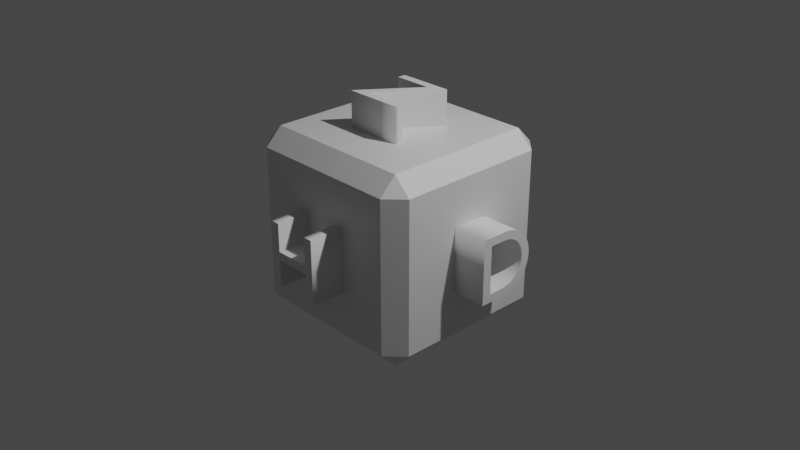 # Source: cube-3.blend  (saved by Blender 2.92.15; exported with 4.5.12 LTS)
import bpy
from mathutils import Matrix  # noqa: F401  (used for matrix-valued properties, if any)

bpy.ops.wm.read_factory_settings(use_empty=True)
scene = bpy.context.scene
scene.name = 'Scene'

# ---- collections
col_collection = bpy.data.collections.new('Collection'); scene.collection.children.link(col_collection)

# ---- materials (node trees are filled in below, after node groups)
mat_material = bpy.data.materials.new('Material')
mat_material.alpha_threshold = 0.0
mat_material.use_transparent_shadow = False
mat_material.line_color = (0.0, 0.0, 0.0, 1.0)

# ---- material node trees
mat_material.use_nodes = True; mat_material.node_tree.nodes.clear()
_N = mat_material.node_tree.nodes; _L = mat_material.node_tree.links
n0 = _N.new('ShaderNodeOutputMaterial'); n0.name = 'Material Output'; n0.location = (300, 300)
n1 = _N.new('ShaderNodeBsdfPrincipled'); n1.name = 'Principled BSDF'; n1.location = (10, 300)
n1.distribution = 'GGX'
n1.subsurface_method = 'BURLEY'
n1.inputs[2].default_value = 0.4
n1.inputs[3].default_value = 1.45
n1.inputs[27].default_value = (0.0, 0.0, 0.0, 1.0)
n1.inputs[28].default_value = 1.0
_L.new(n1.outputs[0], n0.inputs[0])
n0.is_active_output = True

# ---- world
world_world = bpy.data.worlds.new('World'); scene.world = world_world
world_world.use_nodes = True; world_world.node_tree.nodes.clear()
_N = world_world.node_tree.nodes; _L = world_world.node_tree.links
n0 = _N.new('ShaderNodeOutputWorld'); n0.name = 'World Output'; n0.location = (300, 300)
n1 = _N.new('ShaderNodeBackground'); n1.name = 'Background'; n1.location = (10, 300)
n1.inputs[0].default_value = (0.05088, 0.05088, 0.05088, 1.0)
_L.new(n1.outputs[0], n0.inputs[0])
n0.is_active_output = True
world_world.color = (0.05088, 0.05088, 0.05088)
world_world.use_sun_shadow = False
world_world.sun_shadow_jitter_overblur = 0.0

# ---- cameras
cam_camera = bpy.data.cameras.new('Camera')
cam_camera.clip_end = 100.0
cam_camera.ortho_scale = 7.314

# ---- lights
light_light = bpy.data.lights.new('Light', 'POINT')
light_light.transmission_factor = 0.0
light_light.energy = 1000.0
light_light.shadow_soft_size = 0.1
light_light.shadow_maximum_resolution = 0.006
light_light.use_absolute_resolution = True

# ---- meshes
me_cube = bpy.data.meshes.new('Cube')
me_cube.from_pydata([(0.8177, 1.0, 0.8177), (0.8177, 0.8177, 1.0), (1.0, 0.8177, 0.8177), (0.8177, 0.8177, -1.0), (0.8177, 1.0, -0.8177), (1.0, 0.8177, -0.8177), (1.0, -0.8177, 0.8177), (0.8177, -0.8177, 1.0), (0.8177, -1.0, 0.8177), (1.0, -0.8177, -0.8177), (0.8177, -1.0, -0.8177), (0.8177, -0.8177, -1.0), (-0.8177, 1.0, 0.8177), (-1.0, 0.8177, 0.8177), (-0.8177, 0.8177, 1.0), (-1.0, 0.8177, -0.8177), (-0.8177, 1.0, -0.8177), (-0.8177, 0.8177, -1.0), (-1.0, -0.8177, 0.8177), (-0.8177, -1.0, 0.8177), (-0.8177, -0.8177, 1.0), (-0.8177, -0.8177, -1.0), (-0.8177, -1.0, -0.8177), (-1.0, -0.8177, -0.8177)], [], [(17, 3, 11, 21), (23, 18, 13, 15), (10, 8, 19, 22), (1, 14, 20, 7), (5, 2, 6, 9), (0, 1, 2), (3, 4, 5), (6, 7, 8), (9, 10, 11), (12, 13, 14), (15, 16, 17), (18, 19, 20), (21, 22, 23), (17, 21, 23, 15), (3, 17, 16, 4), (2, 5, 4, 0), (22, 19, 18, 23), (8, 10, 9, 6), (12, 16, 15, 13), (7, 20, 19, 8), (1, 7, 6, 2), (21, 11, 10, 22), (20, 14, 13, 18), (14, 1, 0, 12), (11, 3, 5, 9), (16, 12, 0, 4)])
_uv = me_cube.uv_layers.new(name='UVMap')
_uv.uv.foreach_set('vector', [0.1478, 0.5228, 0.3522, 0.5228, 0.3522, 0.7272, 0.1478, 0.7272, 0.3978, 0.02278, 0.6022, 0.02278, 0.6022, 0.2272, 0.3978, 0.2272, 0.3978, 0.7728, 0.6022, 0.7728, 0.6022, 0.9772, 0.3978, 0.9772, 0.6478, 0.5228, 0.8522, 0.5228, 0.8522, 0.7272, 0.6478, 0.7272, 0.3978, 0.5228, 0.6022, 0.5228, 0.6022, 0.7272, 0.3978, 0.7272, 0.6022, 0.4772, 0.625, 0.4772, 0.6022, 0.5, 0.3522, 0.5228, 0.3522, 0.5, 0.375, 0.5228, 0.6022, 0.7272, 0.625, 0.7272, 0.6022, 0.75, 0.3978, 0.75, 0.375, 0.7728, 0.375, 0.7728, 0.6022, 0.25, 0.6022, 0.25, 0.625, 0.2272, 0.3978, 0.2272, 0.3978, 0.25, 0.375, 0.2272, 0.6022, 0.02278, 0.6022, 0.0, 0.625, 0.02278, 0.1478, 0.7272, 0.1478, 0.75, 0.125, 0.7272, 0.1478, 0.5228, 0.1478, 0.7272, 0.125, 0.7272, 0.125, 0.5228, 0.3522, 0.5228, 0.1478, 0.5228, 0.1478, 0.5, 0.3522, 0.5, 0.6022, 0.5228, 0.3978, 0.5228, 0.3978, 0.4772, 0.6022, 0.4772, 0.3978, 0.0, 0.6022, 0.0, 0.6022, 0.02278, 0.3978, 0.02278, 0.6022, 0.7728, 0.3978, 0.7728, 0.3978, 0.7272, 0.6022, 0.7272, 0.6022, 0.2728, 0.3978, 0.2728, 0.3978, 0.2272, 0.6022, 0.2272, 0.625, 0.7728, 0.625, 0.9772, 0.6022, 0.9772, 0.6022, 0.7728, 0.6478, 0.5228, 0.6478, 0.7272, 0.6022, 0.7272, 0.6022, 0.5228, 0.1478, 0.7272, 0.3522, 0.7272, 0.3522, 0.75, 0.1478, 0.75, 0.625, 0.02278, 0.625, 0.2272, 0.6022, 0.2272, 0.6022, 0.02278, 0.625, 0.2728, 0.625, 0.4772, 0.6022, 0.4772, 0.6022, 0.2728, 0.3522, 0.7272, 0.3522, 0.5228, 0.3978, 0.5228, 0.3978, 0.7272, 0.3978, 0.2728, 0.6022, 0.2728, 0.6022, 0.4772, 0.3978, 0.4772])
me_cube.materials.append(mat_material)
me_cube.use_remesh_preserve_volume = False
me_cube.use_remesh_preserve_attributes = False
me_cube.use_mirror_vertex_groups = False
me_cube.update()

# ---- curves / text
txt_text = bpy.data.curves.new('Text', 'FONT')
txt_text.dimensions = '2D'
txt_text.body = 'H'
txt_text.use_path_clamp = True
txt_text.extrude = 0.25
txt_text.offset_x = -0.364
txt_text.offset_y = -0.341
txt_text_001 = bpy.data.curves.new('Text.001', 'FONT')
txt_text_001.dimensions = '2D'
txt_text_001.body = 'T'
txt_text_001.use_path_clamp = True
txt_text_001.extrude = 0.25
txt_text_001.offset_x = -0.302
txt_text_001.offset_y = -0.341
txt_text_002 = bpy.data.curves.new('Text.002', 'FONT')
txt_text_002.dimensions = '2D'
txt_text_002.body = 'L'
txt_text_002.use_path_clamp = True
txt_text_002.extrude = 0.25
txt_text_002.offset_x = -0.277
txt_text_002.offset_y = -0.341
txt_text_003 = bpy.data.curves.new('Text.003', 'FONT')
txt_text_003.dimensions = '2D'
txt_text_003.body = 'P'
txt_text_003.use_path_clamp = True
txt_text_003.extrude = 0.25
txt_text_003.offset_x = -0.391
txt_text_003.offset_y = -0.341
txt_text_004 = bpy.data.curves.new('Text.004', 'FONT')
txt_text_004.dimensions = '2D'
txt_text_004.body = 'Z'
txt_text_004.use_path_clamp = True
txt_text_004.extrude = 0.25
txt_text_004.offset_x = -0.3235
txt_text_004.offset_y = -0.341
txt_text_005 = bpy.data.curves.new('Text.005', 'FONT')
txt_text_005.dimensions = '2D'
txt_text_005.body = 'D'
txt_text_005.use_path_clamp = True
txt_text_005.extrude = 0.25
txt_text_005.offset_x = -0.302
txt_text_005.offset_y = -0.338

# ---- objects
ob_cube = bpy.data.objects.new('Cube', me_cube)
ob_light = bpy.data.objects.new('Light', light_light)
ob_camera = bpy.data.objects.new('Camera', cam_camera)
ob_text = bpy.data.objects.new('Text', txt_text)
ob_text_001 = bpy.data.objects.new('Text.001', txt_text_001)
ob_text_002 = bpy.data.objects.new('Text.002', txt_text_002)
ob_text_003 = bpy.data.objects.new('Text.003', txt_text_003)
ob_text_004 = bpy.data.objects.new('Text.004', txt_text_004)
ob_text_005 = bpy.data.objects.new('Text.005', txt_text_005)

# ---- transforms, parenting, visibility, modifiers, constraints
ob_cube.location = (0.0, 0.0, 0.0)
ob_cube.lock_rotations_4d = False
ob_cube.empty_display_type = 'ARROWS'
ob_cube.lineart.crease_threshold = 0.0
ob_light.location = (4.076, 1.005, 5.904)
ob_light.rotation_euler = (0.6503, 0.05522, 1.866)
ob_light.lock_rotations_4d = False
ob_light.empty_display_type = 'ARROWS'
ob_light.color = (0.0, 0.0, 0.0, 0.0)
ob_light.lineart.crease_threshold = 0.0
ob_camera.location = (7.359, -6.926, 4.958)
ob_camera.rotation_euler = (1.109, 0.0, 0.8149)
ob_camera.lock_rotations_4d = False
ob_camera.empty_display_type = 'ARROWS'
ob_camera.color = (0.0, 0.0, 0.0, 0.0)
ob_camera.display_type = 'WIRE'
ob_camera.lineart.crease_threshold = 0.0
ob_text.location = (0.0, -1.0, 0.0)
ob_text.rotation_euler = (1.571, 0.0, 0.0)
ob_text.scale = (1.0, 1.0, 1.5)
ob_text.lineart.crease_threshold = 0.0
ob_text_001.location = (0.0, 0.0, -1.0)
ob_text_001.rotation_euler = (0.0, 3.142, 0.0)
ob_text_001.scale = (1.0, 1.0, 1.5)
ob_text_001.lineart.crease_threshold = 0.0
ob_text_002.location = (-1.0, 0.0, 0.0)
ob_text_002.rotation_euler = (4.705, 3.142, 1.571)
ob_text_002.scale = (1.0, 1.0, 1.5)
ob_text_002.lineart.crease_threshold = 0.0
ob_text_003.location = (0.0, 1.0, 0.0)
ob_text_003.rotation_euler = (-1.571, 3.142, 0.0)
ob_text_003.scale = (1.0, 1.0, 1.5)
ob_text_003.lineart.crease_threshold = 0.0
ob_text_004.location = (0.0, 0.0, 1.0)
ob_text_004.scale = (1.0, 1.0, 1.5)
ob_text_004.lineart.crease_threshold = 0.0
ob_text_005.location = (1.0, 0.0, 0.0)
ob_text_005.rotation_euler = (-1.571, 0.0, 1.571)
ob_text_005.scale = (1.0, 1.0, 1.5)
ob_text_005.lineart.crease_threshold = 0.0

# ---- collection membership
col_collection.objects.link(ob_cube)
col_collection.objects.link(ob_light)
col_collection.objects.link(ob_camera)
col_collection.objects.link(ob_text)
col_collection.objects.link(ob_text_001)
col_collection.objects.link(ob_text_002)
col_collection.objects.link(ob_text_003)
col_collection.objects.link(ob_text_004)
col_collection.objects.link(ob_text_005)

# ---- scene / render settings (as saved in the file)
scene.camera = ob_camera
scene.frame_start = 1; scene.frame_end = 250; scene.frame_set(1)
scene.render.engine = 'BLENDER_EEVEE_NEXT'
scene.cycles.use_denoising = False
scene.cycles.samples = 128
scene.cycles.sampling_pattern = 'TABULATED_SOBOL'
scene.cycles.use_adaptive_sampling = False
scene.cycles.use_light_tree = False
scene.view_settings.view_transform = 'Filmic'
bpy.context.view_layer.update()
